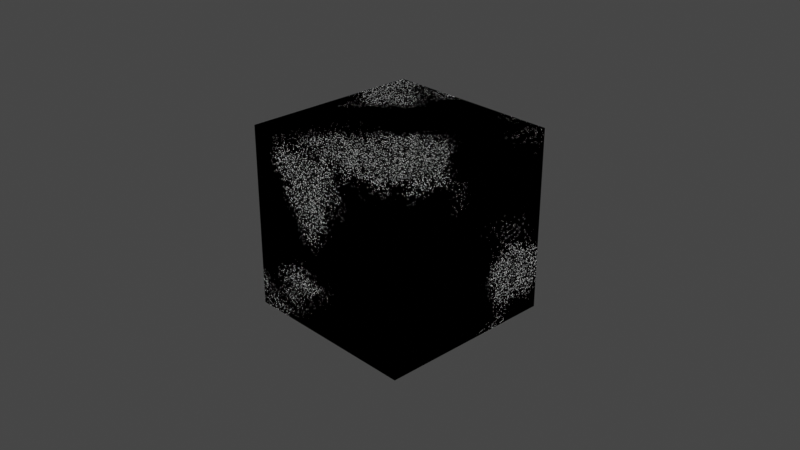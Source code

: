 # Source: splatter_mask.blend  (saved by Blender 4.0.36; exported with 4.5.12 LTS)
import bpy
from mathutils import Matrix  # noqa: F401  (used for matrix-valued properties, if any)

bpy.ops.wm.read_factory_settings(use_empty=True)
scene = bpy.context.scene
scene.name = 'Scene'

# ---- collections
col_collection = bpy.data.collections.new('Collection'); scene.collection.children.link(col_collection)

# ---- materials (node trees are filled in below, after node groups)
mat_splatter_mask = bpy.data.materials.new('splatter_mask')

# ---- node groups
ng_vector_detect = bpy.data.node_groups.new('vector_detect', 'ShaderNodeTree')
_s = ng_vector_detect.interface.new_socket(name='Vector', in_out='OUTPUT', socket_type='NodeSocketVector')
_s = ng_vector_detect.interface.new_socket(name='IF', in_out='INPUT', socket_type='NodeSocketVector')
_s.hide_value = True
_s = ng_vector_detect.interface.new_socket(name='ELSE', in_out='INPUT', socket_type='NodeSocketVector')
_s.hide_value = True
_N = ng_vector_detect.nodes; _L = ng_vector_detect.links
n0 = _N.new('ShaderNodeVectorMath'); n0.name = 'Vector Math'; n0.location = (-301, 22)
n0.hide = True
n0.operation = 'LENGTH'
n1 = _N.new('ShaderNodeMath'); n1.name = 'Math'; n1.location = (-296, -14)
n1.hide = True
n1.operation = 'CEIL'
n2 = _N.new('NodeReroute'); n2.name = 'Reroute'; n2.location = (-345, 12)
n2.width = 16
n2.socket_idname = 'NodeSocketVector'
n3 = _N.new('NodeGroupInput'); n3.name = 'Group Input'; n3.location = (-619, 44)
n4 = _N.new('NodeGroupOutput'); n4.name = 'Group Output'; n4.location = (-103, 31)
n5 = _N.new('ShaderNodeMix'); n5.name = 'Mix'; n5.location = (-292, -51)
n5.hide = True
n5.data_type = 'RGBA'
_L.new(n0.outputs[1], n1.inputs[0])
_L.new(n1.outputs[0], n5.inputs[0])
_L.new(n2.outputs[0], n0.inputs[0])
_L.new(n2.outputs[0], n5.inputs[7])
_L.new(n3.outputs[1], n5.inputs[6])
_L.new(n5.outputs[2], n4.inputs[0])
_L.new(n3.outputs[0], n2.inputs[0])
n4.is_active_output = True
ng_splatter_mask = bpy.data.node_groups.new('splatter_mask', 'ShaderNodeTree')
_s = ng_splatter_mask.interface.new_socket(name='Mask', in_out='OUTPUT', socket_type='NodeSocketFloat')
_s = ng_splatter_mask.interface.new_socket(name='Binary Mask', in_out='OUTPUT', socket_type='NodeSocketFloat')
_s = ng_splatter_mask.interface.new_socket(name='Distance', in_out='INPUT', socket_type='NodeSocketFloat')
_s.subtype = 'FACTOR'
_s.default_value = 0.546
_s.min_value = 0.0
_s.max_value = 1.0
_s = ng_splatter_mask.interface.new_socket(name='Drops Scale', in_out='INPUT', socket_type='NodeSocketFloat')
_s.default_value = 79.62
_s.min_value = -1000.0
_s.max_value = 1000.0
_s = ng_splatter_mask.interface.new_socket(name='Drops Shape', in_out='INPUT', socket_type='NodeSocketFloat')
_s.subtype = 'FACTOR'
_s.default_value = 0.6063
_s.min_value = 0.0
_s.max_value = 1.0
_s = ng_splatter_mask.interface.new_socket(name='Seed', in_out='INPUT', socket_type='NodeSocketFloat')
_s.min_value = -1000.0
_s.max_value = 1000.0
_s = ng_splatter_mask.interface.new_socket(name='Mask Strength', in_out='INPUT', socket_type='NodeSocketFloat')
_s.default_value = 1.0
_s.min_value = 0.0
_s.max_value = 1e+04
_s = ng_splatter_mask.interface.new_socket(name='--AREA NOISE--', in_out='INPUT', socket_type='NodeSocketFloat')
_s.hide_value = True
_s = ng_splatter_mask.interface.new_socket(name='Scale', in_out='INPUT', socket_type='NodeSocketFloat')
_s.default_value = 0.78
_s.min_value = -1000.0
_s.max_value = 1000.0
_s = ng_splatter_mask.interface.new_socket(name='vector', in_out='INPUT', socket_type='NodeSocketVector')
_s.hide_value = True
_N = ng_splatter_mask.nodes; _L = ng_splatter_mask.links
n0 = _N.new('ShaderNodeTexVoronoi'); n0.name = 'Voronoi Texture.001'; n0.location = (204, -8)
n0.voronoi_dimensions = '4D'
n1 = _N.new('ShaderNodeMapRange'); n1.name = 'Map Range.003'; n1.location = (441, 9)
n1.inputs[2].default_value = 0.48
n1.inputs[3].default_value = 1.0
n1.inputs[4].default_value = 0.0
n2 = _N.new('ShaderNodeMath'); n2.name = 'Math'; n2.location = (443, 203)
n2.operation = 'COMPARE'
n2.inputs[2].default_value = 0.4
n3 = _N.new('NodeReroute'); n3.name = 'Reroute'; n3.location = (-292, -240)
n3.width = 16
n3.socket_idname = 'NodeSocketVector'
n4 = _N.new('ShaderNodeMath'); n4.name = 'Math.005'; n4.location = (207, 305)
n4.operation = 'SUBTRACT'
n5 = _N.new('ShaderNodeMix'); n5.name = 'Mix.001'; n5.location = (-84, -94)
n5.data_type = 'RGBA'
n6 = _N.new('ShaderNodeTexCoord'); n6.name = 'Texture Coordinate'; n6.location = (-868, -127)
n7 = _N.new('ShaderNodeGroup'); n7.name = 'Group'; n7.location = (-598, -185)
n7.node_tree = ng_vector_detect
n8 = _N.new('ShaderNodeTexNoise'); n8.name = 'Noise Texture.001'; n8.location = (-82, 317)
n8.noise_dimensions = '4D'
n8.normalize = False
n8.inputs[4].default_value = 0.5083
n9 = _N.new('ShaderNodeMath'); n9.name = 'Math.008'; n9.location = (207, 147)
n9.hide = True
n9.operation = 'SUBTRACT'
n9.inputs[0].default_value = 1.0
n10 = _N.new('ShaderNodeMath'); n10.name = 'Math.001'; n10.location = (-80, -332)
n10.hide = True
n10.operation = 'MULTIPLY'
n10.inputs[1].default_value = 0.004
n11 = _N.new('NodeGroupOutput'); n11.name = 'Group Output'; n11.location = (1000, 85)
n12 = _N.new('ShaderNodeMath'); n12.name = 'Math.007'; n12.location = (798, -29)
n12.hide = True
n12.operation = 'GREATER_THAN'
n12.inputs[1].default_value = 0.0
n12.inputs[2].default_value = 0.39
n13 = _N.new('ShaderNodeMath'); n13.name = 'Math.006'; n13.location = (621, 60)
n13.hide = True
n13.operation = 'MULTIPLY'
n13.inputs[2].default_value = 0.39
n14 = _N.new('ShaderNodeMath'); n14.name = 'Math.009'; n14.location = (810, 159)
n14.operation = 'MULTIPLY'
n14.inputs[2].default_value = 0.39
n15 = _N.new('NodeGroupInput'); n15.name = 'Group Input'; n15.location = (-879, 114)
n16 = _N.new('ShaderNodeTexNoise'); n16.name = 'Noise Texture.002'; n16.location = (-259, -305)
n16.hide = True
n16.normalize = False
n16.inputs[2].default_value = 203.8
n16.inputs[3].default_value = 0.0
n16.inputs[4].default_value = 0.4083
_L.new(n3.outputs[0], n16.inputs[0])
_L.new(n13.outputs[0], n12.inputs[0])
_L.new(n2.outputs[0], n13.inputs[0])
_L.new(n4.outputs[0], n2.inputs[0])
_L.new(n3.outputs[0], n5.inputs[6])
_L.new(n9.outputs[0], n4.inputs[1])
_L.new(n1.outputs[0], n13.inputs[1])
_L.new(n5.outputs[2], n0.inputs[0])
_L.new(n8.outputs[0], n4.inputs[0])
_L.new(n3.outputs[0], n8.inputs[0])
_L.new(n0.outputs[0], n1.inputs[0])
_L.new(n16.outputs[1], n5.inputs[7])
_L.new(n0.outputs[0], n2.inputs[1])
_L.new(n15.outputs[0], n9.inputs[1])
_L.new(n12.outputs[0], n11.inputs[1])
_L.new(n6.outputs[3], n7.inputs[1])
_L.new(n15.outputs[7], n7.inputs[0])
_L.new(n7.outputs[0], n3.inputs[0])
_L.new(n15.outputs[1], n0.inputs[2])
_L.new(n15.outputs[6], n8.inputs[2])
_L.new(n15.outputs[3], n8.inputs[1])
_L.new(n15.outputs[3], n0.inputs[1])
_L.new(n14.outputs[0], n11.inputs[0])
_L.new(n15.outputs[2], n10.inputs[0])
_L.new(n10.outputs[0], n5.inputs[0])
_L.new(n13.outputs[0], n14.inputs[0])
_L.new(n15.outputs[4], n14.inputs[1])
n11.is_active_output = True

# ---- material node trees
mat_splatter_mask.use_nodes = True; mat_splatter_mask.node_tree.nodes.clear()
_N = mat_splatter_mask.node_tree.nodes; _L = mat_splatter_mask.node_tree.links
n0 = _N.new('ShaderNodeOutputMaterial'); n0.name = 'Material Output'; n0.location = (300, 300)
n1 = _N.new('ShaderNodeGroup'); n1.name = 'Group'; n1.location = (45, 288)
n1.width = 187
n1.node_tree = ng_splatter_mask
n1.inputs[0].default_value = 0.546
n1.inputs[1].default_value = 79.62
n1.inputs[2].default_value = 0.6063
n1.inputs[3].default_value = 0.0
n1.inputs[4].default_value = 1.0
n1.inputs[5].default_value = 0.0
n1.inputs[6].default_value = 0.78
n1.inputs[7].default_value = (0.0, 0.0, 0.0)
_L.new(n1.outputs[0], n0.inputs[0])
n0.is_active_output = True

# ---- world
world_world = bpy.data.worlds.new('World'); scene.world = world_world
world_world.use_nodes = True; world_world.node_tree.nodes.clear()
_N = world_world.node_tree.nodes; _L = world_world.node_tree.links
n0 = _N.new('ShaderNodeOutputWorld'); n0.name = 'World Output'; n0.location = (300, 300)
n1 = _N.new('ShaderNodeBackground'); n1.name = 'Background'; n1.location = (10, 300)
n1.inputs[0].default_value = (0.05088, 0.05088, 0.05088, 1.0)
_L.new(n1.outputs[0], n0.inputs[0])
n0.is_active_output = True
world_world.color = (0.05088, 0.05088, 0.05088)
world_world.use_sun_shadow = False
world_world.sun_shadow_jitter_overblur = 0.0

# ---- cameras
cam_camera = bpy.data.cameras.new('Camera')
cam_camera.clip_end = 100.0
cam_camera.ortho_scale = 7.314

# ---- lights
light_light = bpy.data.lights.new('Light', 'POINT')
light_light.transmission_factor = 0.0
light_light.use_soft_falloff = False
light_light.energy = 1000.0
light_light.shadow_soft_size = 0.1
light_light.shadow_maximum_resolution = 0.006
light_light.use_absolute_resolution = True

# ---- meshes
me_cube = bpy.data.meshes.new('Cube')
me_cube.from_pydata([(-1.0, -1.0, -1.0), (-1.0, -1.0, 1.0), (-1.0, 1.0, -1.0), (-1.0, 1.0, 1.0), (1.0, -1.0, -1.0), (1.0, -1.0, 1.0), (1.0, 1.0, -1.0), (1.0, 1.0, 1.0)], [], [(0, 1, 3, 2), (2, 3, 7, 6), (6, 7, 5, 4), (4, 5, 1, 0), (2, 6, 4, 0), (7, 3, 1, 5)])
_uv = me_cube.uv_layers.new(name='UVMap')
_uv.uv.foreach_set('vector', [0.375, 0.0, 0.625, 0.0, 0.625, 0.25, 0.375, 0.25, 0.375, 0.25, 0.625, 0.25, 0.625, 0.5, 0.375, 0.5, 0.375, 0.5, 0.625, 0.5, 0.625, 0.75, 0.375, 0.75, 0.375, 0.75, 0.625, 0.75, 0.625, 1.0, 0.375, 1.0, 0.125, 0.5, 0.375, 0.5, 0.375, 0.75, 0.125, 0.75, 0.625, 0.5, 0.875, 0.5, 0.875, 0.75, 0.625, 0.75])
me_cube.materials.append(mat_splatter_mask)
me_cube.update()

# ---- objects
ob_light = bpy.data.objects.new('Light', light_light)
ob_camera = bpy.data.objects.new('Camera', cam_camera)
ob_cube = bpy.data.objects.new('Cube', me_cube)

# ---- transforms, parenting, visibility, modifiers, constraints
ob_light.location = (4.076, 1.005, 5.904)
ob_light.rotation_euler = (0.6503, 0.05522, 1.866)
ob_light.lock_rotations_4d = False
ob_light.empty_display_type = 'ARROWS'
ob_light.color = (0.0, 0.0, 0.0, 0.0)
ob_light.lineart.crease_threshold = 0.0
ob_camera.location = (7.359, -6.926, 4.958)
ob_camera.rotation_euler = (1.109, 0.0, 0.8149)
ob_camera.lock_rotations_4d = False
ob_camera.empty_display_type = 'ARROWS'
ob_camera.color = (0.0, 0.0, 0.0, 0.0)
ob_camera.display_type = 'WIRE'
ob_camera.lineart.crease_threshold = 0.0
ob_cube.location = (0.0, 0.0, 0.0)

# ---- collection membership
col_collection.objects.link(ob_light)
col_collection.objects.link(ob_camera)
col_collection.objects.link(ob_cube)

# ---- scene / render settings (as saved in the file)
scene.camera = ob_camera
scene.frame_start = 1; scene.frame_end = 250; scene.frame_set(1)
scene.render.engine = 'CYCLES'
scene.cycles.feature_set = 'EXPERIMENTAL'
scene.cycles.use_denoising = False
scene.cycles.sampling_pattern = 'TABULATED_SOBOL'
scene.cycles.use_light_tree = False
scene.cycles.preview_dicing_rate = 1.0
scene.view_settings.view_transform = 'Filmic'
bpy.context.view_layer.update()
